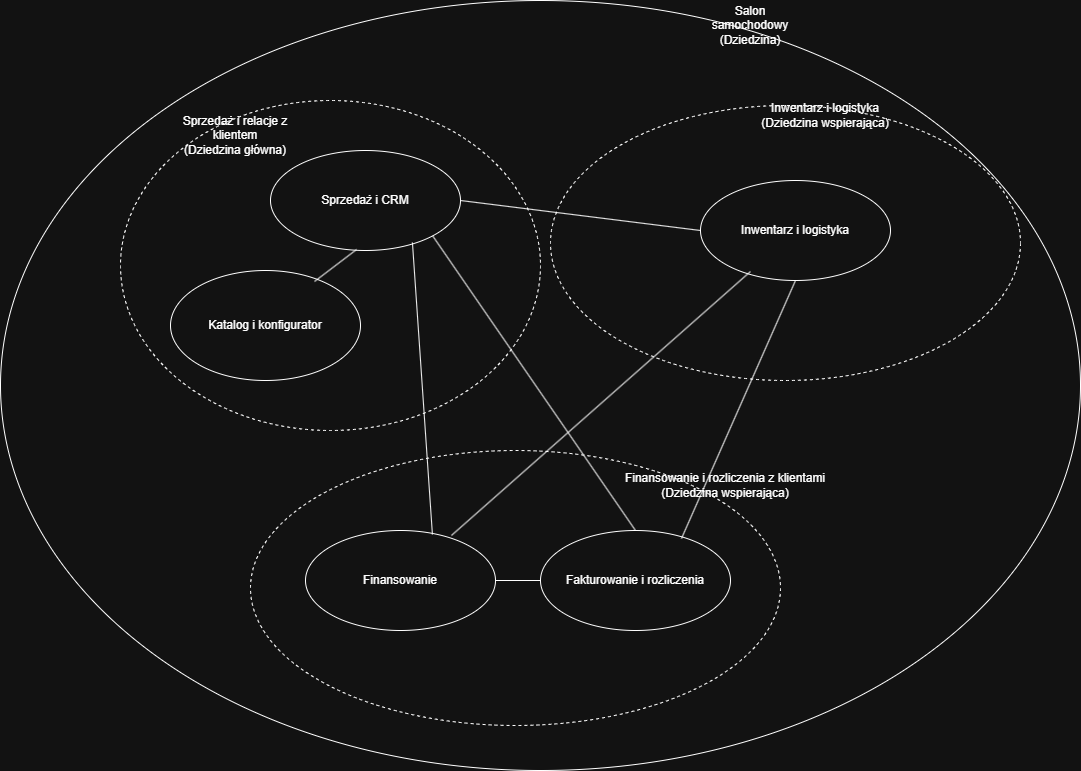

The diagram above was exported from draw.io. Its source (the exported page's mxGraphModel, read from the mxfile embedded in the PNG):
<mxGraphModel dx="2054" dy="1137" grid="1" gridSize="10" guides="1" tooltips="1" connect="1" arrows="1" fold="1" page="1" pageScale="1" pageWidth="827" pageHeight="1169" math="0" shadow="0">
  <root>
    <mxCell id="0" />
    <mxCell id="1" parent="0" />
    <mxCell id="5jRC5GCe3ibB6id3GdUg-1" parent="1" style="ellipse;whiteSpace=wrap;html=1;" value="" vertex="1">
      <mxGeometry height="770" width="1080" x="30" y="210" as="geometry" />
    </mxCell>
    <mxCell id="5jRC5GCe3ibB6id3GdUg-2" parent="1" style="text;html=1;whiteSpace=wrap;strokeColor=none;fillColor=none;align=center;verticalAlign=middle;rounded=0;" value="Salon samochodowy (Dziedzina)" vertex="1">
      <mxGeometry height="30" width="60" x="750" y="220" as="geometry" />
    </mxCell>
    <mxCell id="5jRC5GCe3ibB6id3GdUg-4" parent="1" style="ellipse;whiteSpace=wrap;html=1;fillColor=light-dark(#FFFFFF,transparent);dashed=1;" value="" vertex="1">
      <mxGeometry height="330" width="420" x="150" y="310" as="geometry" />
    </mxCell>
    <mxCell id="5jRC5GCe3ibB6id3GdUg-5" parent="1" style="ellipse;whiteSpace=wrap;html=1;fillColor=light-dark(#FFFFFF,transparent);dashed=1;" value="" vertex="1">
      <mxGeometry height="275" width="530" x="280" y="660" as="geometry" />
    </mxCell>
    <mxCell id="5jRC5GCe3ibB6id3GdUg-7" parent="1" style="ellipse;whiteSpace=wrap;html=1;fillColor=light-dark(#FFFFFF,transparent);dashed=1;" value="" vertex="1">
      <mxGeometry height="275" width="470" x="580" y="315" as="geometry" />
    </mxCell>
    <mxCell id="5jRC5GCe3ibB6id3GdUg-8" parent="1" style="ellipse;whiteSpace=wrap;html=1;" value="Sprzedaż i CRM" vertex="1">
      <mxGeometry height="100" width="190" x="300" y="360" as="geometry" />
    </mxCell>
    <mxCell id="5jRC5GCe3ibB6id3GdUg-9" parent="1" style="ellipse;whiteSpace=wrap;html=1;" value="Katalog i konfigurator" vertex="1">
      <mxGeometry height="110" width="190" x="200" y="480" as="geometry" />
    </mxCell>
    <mxCell id="5jRC5GCe3ibB6id3GdUg-10" parent="1" style="ellipse;whiteSpace=wrap;html=1;" value="Inwentarz i logistyka" vertex="1">
      <mxGeometry height="100" width="190" x="730" y="390" as="geometry" />
    </mxCell>
    <mxCell id="5jRC5GCe3ibB6id3GdUg-11" parent="1" style="ellipse;whiteSpace=wrap;html=1;" value="Finansowanie" vertex="1">
      <mxGeometry height="100" width="190" x="335" y="740" as="geometry" />
    </mxCell>
    <mxCell id="5jRC5GCe3ibB6id3GdUg-12" parent="1" style="ellipse;whiteSpace=wrap;html=1;" value="Fakturowanie i rozliczenia" vertex="1">
      <mxGeometry height="100" width="190" x="570" y="740" as="geometry" />
    </mxCell>
    <mxCell id="5jRC5GCe3ibB6id3GdUg-13" parent="1" style="text;html=1;whiteSpace=wrap;strokeColor=none;fillColor=none;align=center;verticalAlign=middle;rounded=0;" value="Sprzedaż i relacje z klientem&lt;div&gt;(Dziedzina główna)&lt;/div&gt;" vertex="1">
      <mxGeometry height="30" width="130" x="200" y="330" as="geometry" />
    </mxCell>
    <mxCell id="5jRC5GCe3ibB6id3GdUg-14" parent="1" style="text;html=1;whiteSpace=wrap;strokeColor=none;fillColor=none;align=center;verticalAlign=middle;rounded=0;" value="&lt;div&gt;Inwentarz i logistyka (Dziedzina wspierająca)&lt;/div&gt;" vertex="1">
      <mxGeometry height="30" width="170" x="770" y="310" as="geometry" />
    </mxCell>
    <mxCell id="5jRC5GCe3ibB6id3GdUg-15" parent="1" style="text;html=1;whiteSpace=wrap;strokeColor=none;fillColor=none;align=center;verticalAlign=middle;rounded=0;" value="&lt;div&gt;Finansowanie i rozliczenia z klientami (Dziedzina wspierająca)&lt;/div&gt;" vertex="1">
      <mxGeometry height="30" width="210" x="650" y="680" as="geometry" />
    </mxCell>
    <mxCell id="5jRC5GCe3ibB6id3GdUg-16" edge="1" parent="1" source="5jRC5GCe3ibB6id3GdUg-9" style="endArrow=none;html=1;rounded=0;entryX=0.453;entryY=0.99;entryDx=0;entryDy=0;entryPerimeter=0;exitX=0.758;exitY=0.1;exitDx=0;exitDy=0;exitPerimeter=0;" target="5jRC5GCe3ibB6id3GdUg-8" value="">
      <mxGeometry height="50" relative="1" width="50" as="geometry">
        <mxPoint x="390" y="570" as="sourcePoint" />
        <mxPoint x="440" y="520" as="targetPoint" />
      </mxGeometry>
    </mxCell>
    <mxCell id="5jRC5GCe3ibB6id3GdUg-17" edge="1" parent="1" source="5jRC5GCe3ibB6id3GdUg-10" style="endArrow=none;html=1;rounded=0;entryX=1;entryY=0.5;entryDx=0;entryDy=0;exitX=0;exitY=0.5;exitDx=0;exitDy=0;" target="5jRC5GCe3ibB6id3GdUg-8" value="">
      <mxGeometry height="50" relative="1" width="50" as="geometry">
        <mxPoint x="390" y="570" as="sourcePoint" />
        <mxPoint x="440" y="520" as="targetPoint" />
      </mxGeometry>
    </mxCell>
    <mxCell id="5jRC5GCe3ibB6id3GdUg-18" edge="1" parent="1" source="5jRC5GCe3ibB6id3GdUg-12" style="endArrow=none;html=1;rounded=0;entryX=1;entryY=1;entryDx=0;entryDy=0;exitX=0.5;exitY=0;exitDx=0;exitDy=0;" target="5jRC5GCe3ibB6id3GdUg-8" value="">
      <mxGeometry height="50" relative="1" width="50" as="geometry">
        <mxPoint x="390" y="570" as="sourcePoint" />
        <mxPoint x="440" y="520" as="targetPoint" />
      </mxGeometry>
    </mxCell>
    <mxCell id="5jRC5GCe3ibB6id3GdUg-19" edge="1" parent="1" source="5jRC5GCe3ibB6id3GdUg-11" style="endArrow=none;html=1;rounded=0;entryX=0.747;entryY=0.92;entryDx=0;entryDy=0;entryPerimeter=0;exitX=0.668;exitY=0.04;exitDx=0;exitDy=0;exitPerimeter=0;" target="5jRC5GCe3ibB6id3GdUg-8" value="">
      <mxGeometry height="50" relative="1" width="50" as="geometry">
        <mxPoint x="390" y="570" as="sourcePoint" />
        <mxPoint x="440" y="520" as="targetPoint" />
      </mxGeometry>
    </mxCell>
    <mxCell id="5jRC5GCe3ibB6id3GdUg-20" edge="1" parent="1" source="5jRC5GCe3ibB6id3GdUg-12" style="endArrow=none;html=1;rounded=0;entryX=0.5;entryY=1;entryDx=0;entryDy=0;exitX=0.742;exitY=0.08;exitDx=0;exitDy=0;exitPerimeter=0;" target="5jRC5GCe3ibB6id3GdUg-10" value="">
      <mxGeometry height="50" relative="1" width="50" as="geometry">
        <mxPoint x="390" y="570" as="sourcePoint" />
        <mxPoint x="440" y="520" as="targetPoint" />
      </mxGeometry>
    </mxCell>
    <mxCell id="5jRC5GCe3ibB6id3GdUg-21" edge="1" parent="1" source="5jRC5GCe3ibB6id3GdUg-11" style="endArrow=none;html=1;rounded=0;entryX=0.263;entryY=0.91;entryDx=0;entryDy=0;entryPerimeter=0;exitX=0.768;exitY=0.05;exitDx=0;exitDy=0;exitPerimeter=0;" target="5jRC5GCe3ibB6id3GdUg-10" value="">
      <mxGeometry height="50" relative="1" width="50" as="geometry">
        <mxPoint x="390" y="570" as="sourcePoint" />
        <mxPoint x="440" y="520" as="targetPoint" />
      </mxGeometry>
    </mxCell>
    <mxCell id="5jRC5GCe3ibB6id3GdUg-22" edge="1" parent="1" source="5jRC5GCe3ibB6id3GdUg-11" style="endArrow=none;html=1;rounded=0;entryX=0;entryY=0.5;entryDx=0;entryDy=0;exitX=1;exitY=0.5;exitDx=0;exitDy=0;" target="5jRC5GCe3ibB6id3GdUg-12" value="">
      <mxGeometry height="50" relative="1" width="50" as="geometry">
        <mxPoint x="390" y="570" as="sourcePoint" />
        <mxPoint x="440" y="520" as="targetPoint" />
      </mxGeometry>
    </mxCell>
  </root>
</mxGraphModel>